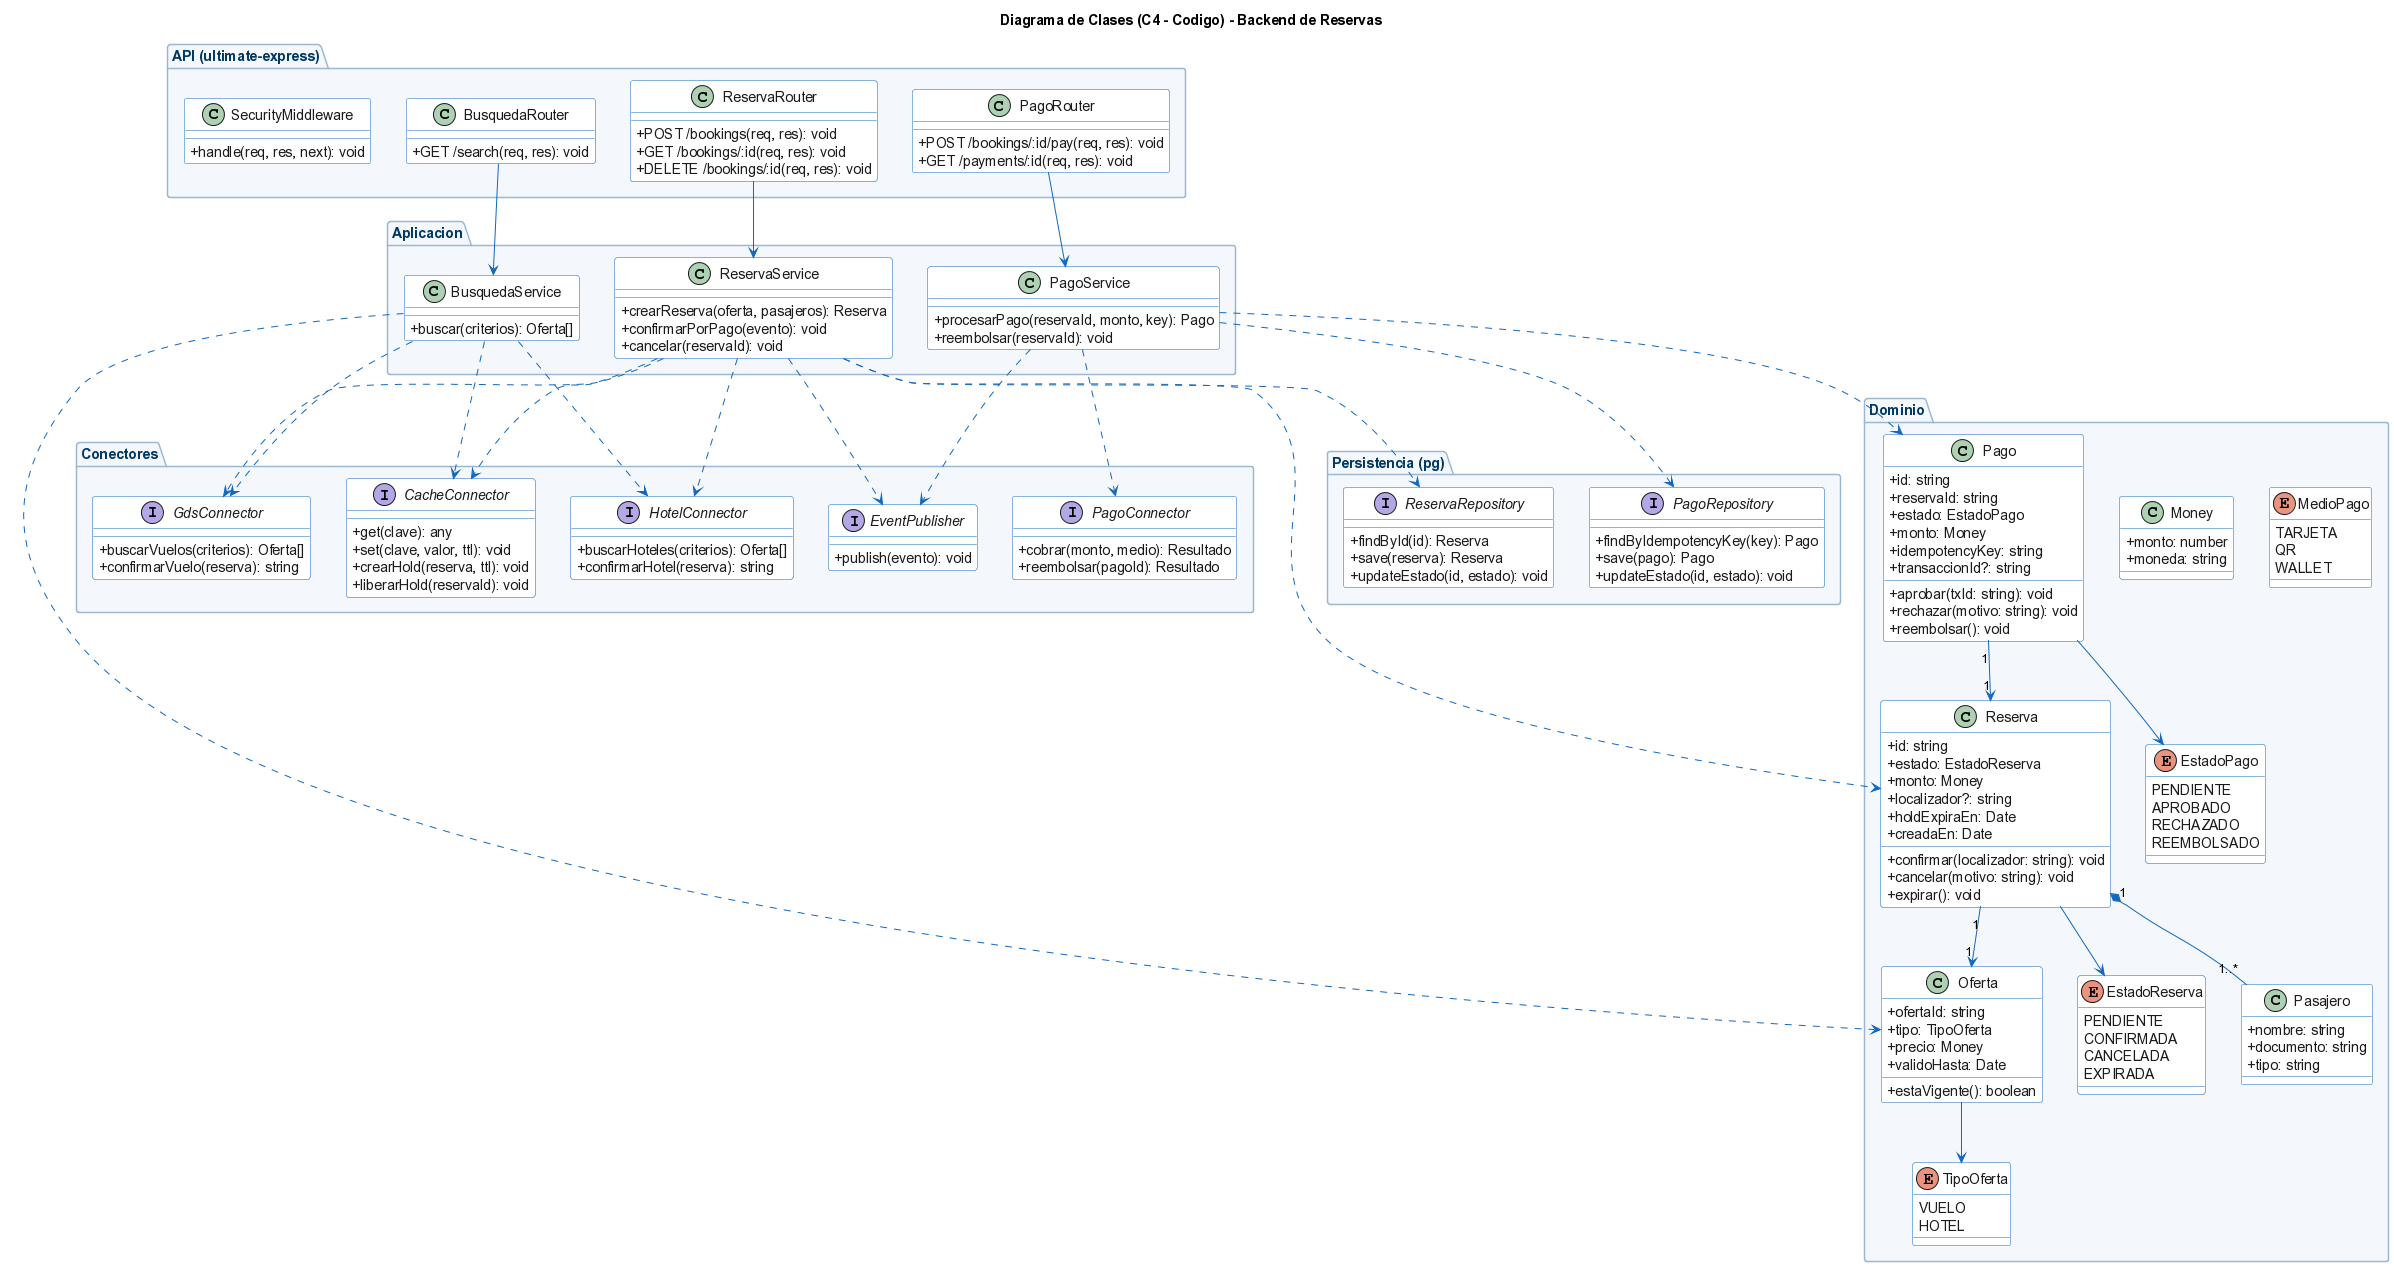

The diagram above was rendered by PlantUML. Its source (embedded in the PNG):
@startuml reservas-04-clases
' ============================================================
' C4 - Nivel 4: Codigo (Diagrama de Clases)
' Backend de Reservas de Vuelos y Hoteles (Node.js / ultimate-express)
' ============================================================
skinparam backgroundColor #FFFFFF
skinparam shadowing false
skinparam classAttributeIconSize 0
skinparam class {
    BackgroundColor #FFFFFF
    BorderColor #1168BD
    ArrowColor #1168BD
    FontColor #1A1A1A
    AttributeFontColor #1A1A1A
    StereotypeFontColor #003865
}
skinparam package {
    BackgroundColor #F4F8FD
    BorderColor #9BB7D4
    FontColor #003865
}
skinparam enum {
    BackgroundColor #FFF7E6
    BorderColor #E0A800
    FontColor #1A1A1A
}

title Diagrama de Clases (C4 - Codigo) - Backend de Reservas

' ============================ DOMINIO ============================
package "Dominio" {
    enum EstadoReserva {
        PENDIENTE
        CONFIRMADA
        CANCELADA
        EXPIRADA
    }
    enum EstadoPago {
        PENDIENTE
        APROBADO
        RECHAZADO
        REEMBOLSADO
    }
    enum TipoOferta {
        VUELO
        HOTEL
    }
    enum MedioPago {
        TARJETA
        QR
        WALLET
    }

    class Money {
        +monto: number
        +moneda: string
    }

    class Oferta {
        +ofertaId: string
        +tipo: TipoOferta
        +precio: Money
        +validoHasta: Date
        +estaVigente(): boolean
    }

    class Pasajero {
        +nombre: string
        +documento: string
        +tipo: string
    }

    class Reserva {
        +id: string
        +estado: EstadoReserva
        +monto: Money
        +localizador?: string
        +holdExpiraEn: Date
        +creadaEn: Date
        +confirmar(localizador: string): void
        +cancelar(motivo: string): void
        +expirar(): void
    }

    class Pago {
        +id: string
        +reservaId: string
        +estado: EstadoPago
        +monto: Money
        +idempotencyKey: string
        +transaccionId?: string
        +aprobar(txId: string): void
        +rechazar(motivo: string): void
        +reembolsar(): void
    }
}

Reserva "1" *-- "1..*" Pasajero
Reserva "1" --> "1" Oferta
Reserva --> EstadoReserva
Pago "1" --> "1" Reserva
Pago --> EstadoPago
Oferta --> TipoOferta

' ============================ API ============================
package "API (ultimate-express)" {
    class BusquedaRouter {
        +GET /search(req, res): void
    }
    class ReservaRouter {
        +POST /bookings(req, res): void
        +GET /bookings/:id(req, res): void
        +DELETE /bookings/:id(req, res): void
    }
    class PagoRouter {
        +POST /bookings/:id/pay(req, res): void
        +GET /payments/:id(req, res): void
    }
    class SecurityMiddleware {
        +handle(req, res, next): void
    }
}

' ============================ APLICACION ============================
package "Aplicacion" {
    class BusquedaService {
        +buscar(criterios): Oferta[]
    }
    class ReservaService {
        +crearReserva(oferta, pasajeros): Reserva
        +confirmarPorPago(evento): void
        +cancelar(reservaId): void
    }
    class PagoService {
        +procesarPago(reservaId, monto, key): Pago
        +reembolsar(reservaId): void
    }
}

BusquedaRouter --> BusquedaService
ReservaRouter --> ReservaService
PagoRouter --> PagoService

' ============================ PERSISTENCIA ============================
package "Persistencia (pg)" {
    interface ReservaRepository {
        +findById(id): Reserva
        +save(reserva): Reserva
        +updateEstado(id, estado): void
    }
    interface PagoRepository {
        +findByIdempotencyKey(key): Pago
        +save(pago): Pago
        +updateEstado(id, estado): void
    }
}

' ============================ CONECTORES ============================
package "Conectores" {
    interface GdsConnector {
        +buscarVuelos(criterios): Oferta[]
        +confirmarVuelo(reserva): string
    }
    interface HotelConnector {
        +buscarHoteles(criterios): Oferta[]
        +confirmarHotel(reserva): string
    }
    interface PagoConnector {
        +cobrar(monto, medio): Resultado
        +reembolsar(pagoId): Resultado
    }
    interface CacheConnector {
        +get(clave): any
        +set(clave, valor, ttl): void
        +crearHold(reserva, ttl): void
        +liberarHold(reservaId): void
    }
    interface EventPublisher {
        +publish(evento): void
    }
}

' ---- dependencias de servicios ----
BusquedaService ..> GdsConnector
BusquedaService ..> HotelConnector
BusquedaService ..> CacheConnector

ReservaService ..> ReservaRepository
ReservaService ..> CacheConnector
ReservaService ..> GdsConnector
ReservaService ..> HotelConnector
ReservaService ..> EventPublisher

PagoService ..> PagoRepository
PagoService ..> PagoConnector
PagoService ..> EventPublisher

' ---- productos del dominio ----
ReservaService ..> Reserva
PagoService ..> Pago
BusquedaService ..> Oferta

@enduml